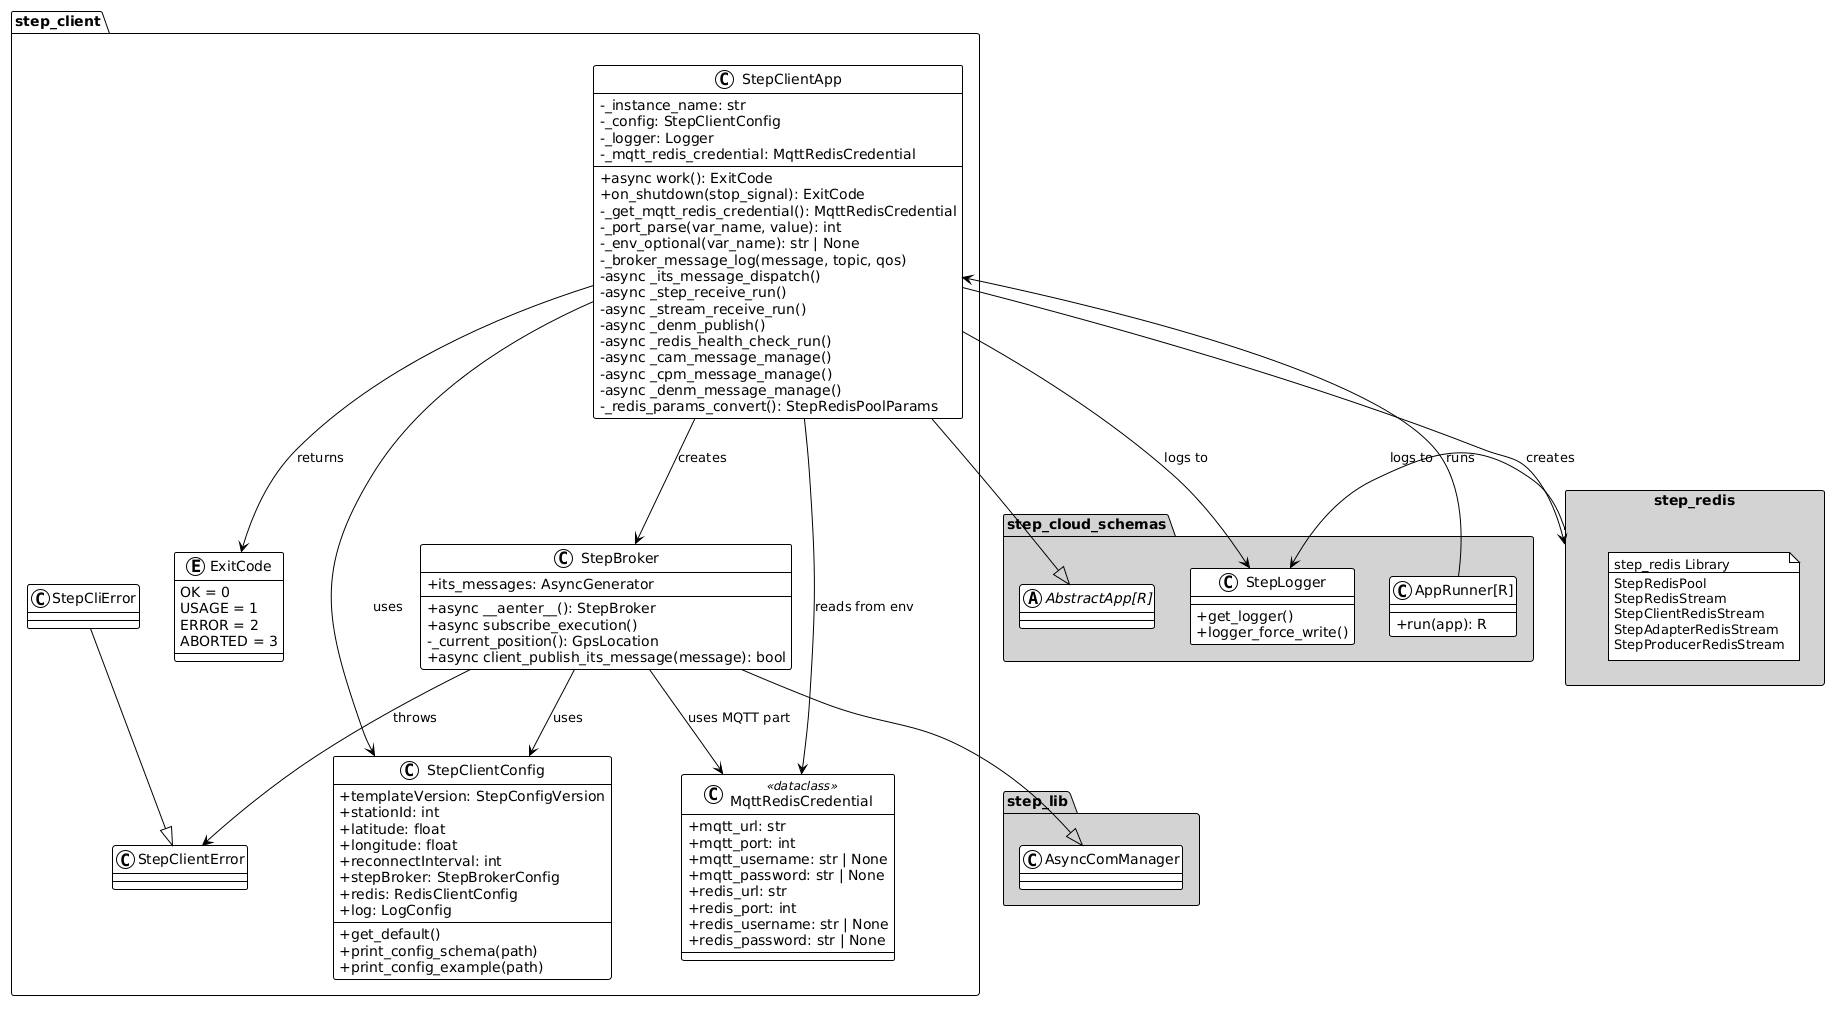

The diagram above was rendered by PlantUML. Its source (embedded in the PNG):
@startuml

!theme plain
skinparam classAttributeIconSize 0

package "step_client" {
   enum ExitCode {
      OK = 0
      USAGE = 1
      ERROR = 2
      ABORTED = 3
   }

   class StepClientApp {
      -_instance_name: str
      -_config: StepClientConfig
      -_logger: Logger
      -_mqtt_redis_credential: MqttRedisCredential
      +async work(): ExitCode
      +on_shutdown(stop_signal): ExitCode
      -_get_mqtt_redis_credential(): MqttRedisCredential
      -_port_parse(var_name, value): int
      -_env_optional(var_name): str | None
      -_broker_message_log(message, topic, qos)
      -async _its_message_dispatch()
      -async _step_receive_run()
      -async _stream_receive_run()
      -async _denm_publish()
      -async _redis_health_check_run()
      -async _cam_message_manage()
      -async _cpm_message_manage()
      -async _denm_message_manage()
      -_redis_params_convert(): StepRedisPoolParams
   }

   class StepBroker {
      +async __aenter__(): StepBroker
      +async subscribe_execution()
      -_current_position(): GpsLocation
      +async client_publish_its_message(message): bool
      +its_messages: AsyncGenerator
   }

   class StepClientConfig {
      +templateVersion: StepConfigVersion
      +stationId: int
      +latitude: float
      +longitude: float
      +reconnectInterval: int
      +stepBroker: StepBrokerConfig
      +redis: RedisClientConfig
      +log: LogConfig
      +get_default()
      +print_config_schema(path)
      +print_config_example(path)
   }

   class MqttRedisCredential <<dataclass>> {
      +mqtt_url: str
      +mqtt_port: int
      +mqtt_username: str | None
      +mqtt_password: str | None
      +redis_url: str
      +redis_port: int
      +redis_username: str | None
      +redis_password: str | None
   }

   class StepClientError
   class StepCliError
   StepCliError --|> StepClientError
}

package "step_cloud_schemas" #LightGray {
   abstract class "AbstractApp[R]" as AbstractApp
   class "AppRunner[R]" as AppRunner {
      +run(app): R
   }
   class StepLogger {
      +get_logger()
      +logger_force_write()
   }
}

package "step_lib" #LightGray {
   class AsyncComManager
}

rectangle "step_redis" as StepRedis #LightGray {
   note as N1
   step_redis Library
   ----
   StepRedisPool
   StepRedisStream
   StepClientRedisStream
   StepAdapterRedisStream
   StepProducerRedisStream
   end note
}

StepClientApp --|> AbstractApp
StepBroker --|> AsyncComManager
AppRunner --> StepClientApp : runs
StepClientApp --> ExitCode : returns
StepClientApp --> StepClientConfig : uses
StepClientApp --> MqttRedisCredential : reads from env
StepClientApp --> StepBroker : creates
StepClientApp --> StepRedis : creates
StepClientApp --> StepLogger : logs to
StepBroker --> StepClientConfig : uses
StepBroker --> MqttRedisCredential : uses MQTT part
StepBroker --> StepClientError : throws
StepRedis --> StepLogger : logs to

@enduml